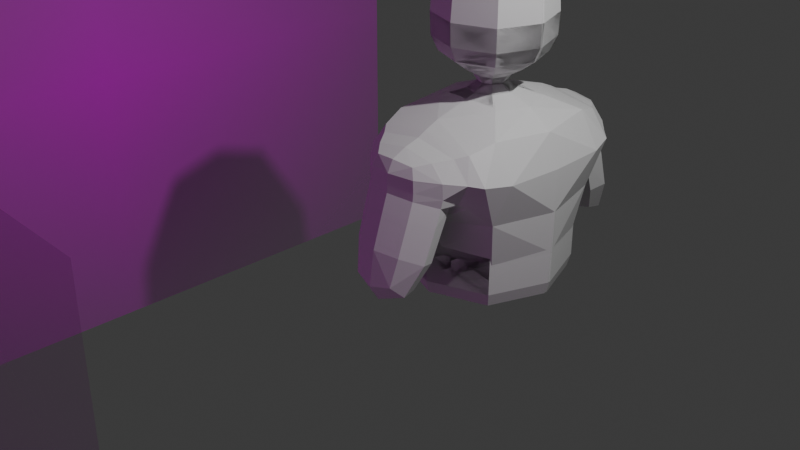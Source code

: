 # Source: playerModel.blend  (saved by Blender 4.1.24; exported with 4.5.12 LTS)
import bpy
from mathutils import Matrix  # noqa: F401  (used for matrix-valued properties, if any)

bpy.ops.wm.read_factory_settings(use_empty=True)
scene = bpy.context.scene
scene.name = 'Scene'

# ---- collections
col_collection = bpy.data.collections.new('Collection'); scene.collection.children.link(col_collection)

# ---- images (referenced by path relative to the original .blend; pixels are not part of the script)
import os
ASSET_DIR = os.environ.get("B2B_ASSET_DIR", "")  # directory of the original .blend (textures are referenced by path, not embedded)
HERE = os.path.dirname(os.path.abspath(__file__))  # packed textures are extracted next to this script under _unpacked/

def load_image(name, relpath, width, height, colorspace="sRGB"):
    """Load a texture the original file referenced (path relative to the .blend, or extracted next to this script)."""
    p = next((c for c in (os.path.join(HERE, relpath), os.path.join(ASSET_DIR, relpath)) if relpath and os.path.exists(c)), "")
    if p:
        img = bpy.data.images.load(p, check_existing=True)
        img.name = name
    else:  # same state as the original file: an image datablock whose file is absent (Cycles renders it pink)
        img = bpy.data.images.new(name, width, height)
        img.source = "FILE"
        img.filepath = "//" + (relpath or name)
    img.colorspace_settings.name = colorspace
    return img
img_scan_20240704_tiff = load_image('Scan_20240704.tiff', 'Scan_20240704.tiff', 1024, 1024, 'sRGB')
img_scan_20240704_tiff_001 = load_image('Scan_20240704.tiff.001', 'Scan_20240704.tiff', 1024, 1024, 'sRGB')

# ---- materials (node trees are filled in below, after node groups)
mat_material = bpy.data.materials.new('Material')
mat_material.alpha_threshold = 0.0
mat_material.use_transparent_shadow = False
mat_material.roughness = 0.5
mat_material.line_color = (0.0, 0.0, 0.0, 1.0)
mat_scan_20240704 = bpy.data.materials.new('Scan_20240704')
mat_scan_20240704.surface_render_method = 'BLENDED'
mat_scan_20240704.blend_method = 'BLEND'
mat_scan_20240704_001 = bpy.data.materials.new('Scan_20240704.001')
mat_scan_20240704_001.surface_render_method = 'BLENDED'
mat_scan_20240704_001.blend_method = 'BLEND'

# ---- material node trees
mat_material.use_nodes = True; mat_material.node_tree.nodes.clear()
_N = mat_material.node_tree.nodes; _L = mat_material.node_tree.links
n0 = _N.new('ShaderNodeOutputMaterial'); n0.name = 'Material Output'; n0.location = (300, 300)
n1 = _N.new('ShaderNodeBsdfPrincipled'); n1.name = 'Principled BSDF'; n1.location = (10, 300)
n1.inputs[3].default_value = 1.45
_L.new(n1.outputs[0], n0.inputs[0])
n0.is_active_output = True
mat_scan_20240704.use_nodes = True; mat_scan_20240704.node_tree.nodes.clear()
_N = mat_scan_20240704.node_tree.nodes; _L = mat_scan_20240704.node_tree.links
n0 = _N.new('ShaderNodeOutputMaterial'); n0.name = 'Material Output'; n0.location = (300, 300)
n1 = _N.new('ShaderNodeTexImage'); n1.name = 'Image Texture'; n1.location = (-200, 300)
n1.image = img_scan_20240704_tiff
n1.extension = 'CLIP'
n2 = _N.new('ShaderNodeBsdfPrincipled'); n2.name = 'Principled BSDF'; n2.location = (0, 300)
_L.new(n1.outputs[0], n2.inputs[0])
_L.new(n1.outputs[1], n2.inputs[4])
_L.new(n2.outputs[0], n0.inputs[0])
n0.is_active_output = True
mat_scan_20240704_001.use_nodes = True; mat_scan_20240704_001.node_tree.nodes.clear()
_N = mat_scan_20240704_001.node_tree.nodes; _L = mat_scan_20240704_001.node_tree.links
n0 = _N.new('ShaderNodeOutputMaterial'); n0.name = 'Material Output'; n0.location = (300, 300)
n1 = _N.new('ShaderNodeTexImage'); n1.name = 'Image Texture'; n1.location = (-200, 300)
n1.image = img_scan_20240704_tiff_001
n1.extension = 'CLIP'
n2 = _N.new('ShaderNodeBsdfPrincipled'); n2.name = 'Principled BSDF'; n2.location = (0, 300)
_L.new(n1.outputs[0], n2.inputs[0])
_L.new(n1.outputs[1], n2.inputs[4])
_L.new(n2.outputs[0], n0.inputs[0])
n0.is_active_output = True

# ---- world
world_world = bpy.data.worlds.new('World'); scene.world = world_world
world_world.use_nodes = True; world_world.node_tree.nodes.clear()
_N = world_world.node_tree.nodes; _L = world_world.node_tree.links
n0 = _N.new('ShaderNodeOutputWorld'); n0.name = 'World Output'; n0.location = (300, 300)
n1 = _N.new('ShaderNodeBackground'); n1.name = 'Background'; n1.location = (10, 300)
n1.inputs[0].default_value = (0.05088, 0.05088, 0.05088, 1.0)
_L.new(n1.outputs[0], n0.inputs[0])
n0.is_active_output = True
world_world.color = (0.05088, 0.05088, 0.05088)
world_world.use_sun_shadow = False
world_world.sun_shadow_jitter_overblur = 0.0

# ---- cameras
cam_camera = bpy.data.cameras.new('Camera')
cam_camera.clip_end = 100.0
cam_camera.ortho_scale = 7.314

# ---- lights
light_light = bpy.data.lights.new('Light', 'POINT')
light_light.transmission_factor = 0.0
light_light.energy = 1000.0
light_light.shadow_soft_size = 0.1
light_light.shadow_maximum_resolution = 0.006
light_light.use_absolute_resolution = True

# ---- meshes
me_cube = bpy.data.meshes.new('Cube')
me_cube.from_pydata([(0.7753, 0.9848, 0.6758), (1.0, 0.9849, -1.201), (1.0, -1.015, 0.7994), (1.0, -1.015, -1.201), (-0.7767, 0.9848, 0.6758), (-1.0, 0.9849, -1.201), (-1.0, -1.015, 0.7994), (-1.0, -1.015, -1.201), (0.776, 0.9849, 0.02338), (-1.0, -1.015, -0.2006), (1.0, -1.015, -0.2006), (-0.776, 0.9849, 0.02338), (-0.1257, 0.1106, 0.922), (0.1257, 0.1106, 0.922), (-0.1257, -0.1408, 0.922), (0.1257, -0.1408, 0.922), (-0.1257, 0.1106, 1.083), (0.1257, 0.1106, 1.083), (-0.1257, -0.1408, 1.083), (0.1257, -0.1408, 1.083), (-0.6905, 0.6753, 1.302), (0.6905, 0.6753, 1.302), (-0.6905, -0.7056, 1.302), (0.6905, -0.7056, 1.302), (-0.6905, 0.6753, 2.556), (0.6905, 0.6753, 2.556), (-0.6905, -0.7056, 2.556), (0.6905, -0.7056, 2.556), (0.6905, 0.6753, 1.642), (0.6905, -0.7056, 1.642), (-0.6905, 0.6753, 1.642), (-0.6905, -0.7056, 1.642), (-1.0, 0.9849, 0.7994), (1.0, 0.9849, 0.7994), (1.0, 0.9849, -0.2006), (-1.0, 0.9849, -0.2006), (-0.3518, 1.53, 0.5803), (0.3506, 1.53, 0.5803), (0.3369, 1.515, 0.2079), (-0.3373, 1.515, 0.2079), (-0.776, 0.9849, 0.02338), (0.776, 0.9849, 0.02338), (-0.3373, 1.515, 0.2079), (0.3369, 1.515, 0.2079), (-0.776, 1.399, -1.166), (0.776, 1.399, -1.166), (-0.3373, 1.929, -0.9813), (0.3369, 1.929, -0.9813), (-1.0, 0.9849, -1.201), (-1.0, -1.015, -1.201), (1.0, 0.9849, -1.201), (1.0, -1.015, -1.201)], [], [(15, 13, 17, 19), (10, 2, 6, 9), (9, 6, 32, 35), (5, 1, 50, 48), (34, 33, 2, 10), (11, 4, 36, 39), (5, 35, 34, 1), (1, 34, 10, 3), (7, 9, 35, 5), (3, 10, 9, 7), (2, 33, 13, 15), (6, 2, 15, 14), (32, 6, 14, 12), (33, 32, 12, 13), (16, 18, 22, 20), (13, 12, 16, 17), (14, 15, 19, 18), (12, 14, 18, 16), (29, 28, 25, 27), (19, 17, 21, 23), (17, 16, 20, 21), (18, 19, 23, 22), (26, 27, 25, 24), (28, 30, 24, 25), (31, 29, 27, 26), (30, 31, 26, 24), (20, 22, 31, 30), (22, 23, 29, 31), (21, 20, 30, 28), (23, 21, 28, 29), (0, 4, 32, 33), (8, 0, 33, 34), (4, 11, 35, 32), (11, 8, 34, 35), (39, 36, 37, 38), (4, 0, 37, 36), (38, 8, 41, 43), (0, 8, 38, 37), (43, 41, 45, 47), (11, 39, 42, 40), (39, 38, 43, 42), (8, 11, 40, 41), (45, 44, 46, 47), (42, 43, 47, 46), (40, 42, 46, 44), (41, 40, 44, 45), (48, 50, 51, 49), (3, 7, 49, 51), (7, 5, 48, 49), (1, 3, 51, 50)])
_uv = me_cube.uv_layers.new(name='UVMap')
_uv.uv.foreach_set('vector', [0.625, 0.75, 0.625, 0.5, 0.625, 0.5, 0.625, 0.75, 0.5, 0.75, 0.625, 0.75, 0.625, 1.0, 0.5, 1.0, 0.5, 0.0, 0.625, 0.0, 0.625, 0.25, 0.5, 0.25, 0.375, 0.25, 0.375, 0.5, 0.375, 0.5, 0.375, 0.25, 0.5, 0.5, 0.625, 0.5, 0.625, 0.75, 0.5, 0.75, 0.528, 0.278, 0.597, 0.278, 0.597, 0.278, 0.528, 0.278, 0.375, 0.25, 0.5, 0.25, 0.5, 0.5, 0.375, 0.5, 0.375, 0.5, 0.5, 0.5, 0.5, 0.75, 0.375, 0.75, 0.375, 0.0, 0.5, 0.0, 0.5, 0.25, 0.375, 0.25, 0.375, 0.75, 0.5, 0.75, 0.5, 1.0, 0.375, 1.0, 0.625, 0.75, 0.625, 0.5, 0.625, 0.5, 0.625, 0.75, 0.625, 1.0, 0.625, 0.75, 0.625, 0.75, 0.625, 1.0, 0.625, 0.25, 0.625, 0.0, 0.625, 0.0, 0.625, 0.25, 0.625, 0.5, 0.625, 0.25, 0.625, 0.25, 0.625, 0.5, 0.625, 0.25, 0.625, 0.0, 0.625, 0.0, 0.625, 0.25, 0.625, 0.5, 0.625, 0.25, 0.625, 0.25, 0.625, 0.5, 0.625, 1.0, 0.625, 0.75, 0.625, 0.75, 0.625, 1.0, 0.625, 0.25, 0.625, 0.0, 0.625, 0.0, 0.625, 0.25, 0.625, 0.75, 0.625, 0.5, 0.625, 0.5, 0.625, 0.75, 0.625, 0.75, 0.625, 0.5, 0.625, 0.5, 0.625, 0.75, 0.625, 0.5, 0.625, 0.25, 0.625, 0.25, 0.625, 0.5, 0.625, 1.0, 0.625, 0.75, 0.625, 0.75, 0.625, 1.0, 0.625, 1.0, 0.625, 0.75, 0.625, 0.5, 0.625, 0.25, 0.625, 0.5, 0.625, 0.25, 0.625, 0.25, 0.625, 0.5, 0.625, 1.0, 0.625, 0.75, 0.625, 0.75, 0.625, 1.0, 0.625, 0.25, 0.625, 0.0, 0.625, 0.0, 0.625, 0.25, 0.625, 0.25, 0.625, 0.0, 0.625, 0.0, 0.625, 0.25, 0.625, 1.0, 0.625, 0.75, 0.625, 0.75, 0.625, 1.0, 0.625, 0.5, 0.625, 0.25, 0.625, 0.25, 0.625, 0.5, 0.625, 0.75, 0.625, 0.5, 0.625, 0.5, 0.625, 0.75, 0.597, 0.472, 0.597, 0.278, 0.625, 0.25, 0.625, 0.5, 0.528, 0.472, 0.597, 0.472, 0.625, 0.5, 0.5, 0.5, 0.597, 0.278, 0.528, 0.278, 0.5, 0.25, 0.625, 0.25, 0.528, 0.278, 0.528, 0.472, 0.5, 0.5, 0.5, 0.25, 0.528, 0.278, 0.597, 0.278, 0.597, 0.472, 0.528, 0.472, 0.597, 0.278, 0.597, 0.472, 0.597, 0.472, 0.597, 0.278, 0.528, 0.472, 0.528, 0.472, 0.528, 0.472, 0.528, 0.472, 0.597, 0.472, 0.528, 0.472, 0.528, 0.472, 0.597, 0.472, 0.528, 0.472, 0.528, 0.472, 0.528, 0.472, 0.528, 0.472, 0.528, 0.278, 0.528, 0.278, 0.528, 0.278, 0.528, 0.278, 0.528, 0.278, 0.528, 0.472, 0.528, 0.472, 0.528, 0.278, 0.528, 0.472, 0.528, 0.278, 0.528, 0.278, 0.528, 0.472, 0.528, 0.472, 0.528, 0.278, 0.528, 0.278, 0.528, 0.472, 0.528, 0.278, 0.528, 0.472, 0.528, 0.472, 0.528, 0.278, 0.528, 0.278, 0.528, 0.278, 0.528, 0.278, 0.528, 0.278, 0.528, 0.472, 0.528, 0.278, 0.528, 0.278, 0.528, 0.472, 0.125, 0.5, 0.375, 0.5, 0.375, 0.75, 0.125, 0.75, 0.375, 0.75, 0.375, 1.0, 0.375, 1.0, 0.375, 0.75, 0.375, 0.0, 0.375, 0.25, 0.375, 0.25, 0.375, 0.0, 0.375, 0.5, 0.375, 0.75, 0.375, 0.75, 0.375, 0.5])
me_cube.materials.append(mat_material)
me_cube.use_mirror_vertex_groups = False
me_cube.update()
me_scan_20240704 = bpy.data.meshes.new('Scan_20240704')
me_scan_20240704.from_pydata([(-0.3642, -0.5, 0.0), (0.3642, -0.5, 0.0), (-0.3642, 0.5, 0.0), (0.3642, 0.5, 0.0)], [], [(0, 1, 3, 2)])
_uv = me_scan_20240704.uv_layers.new(name='UVMap')
_uv.uv.foreach_set('vector', [0.0, 0.0, 1.0, 0.0, 1.0, 1.0, 0.0, 1.0])
me_scan_20240704.materials.append(mat_scan_20240704)
me_scan_20240704.update()
me_scan_20240704_001 = bpy.data.meshes.new('Scan_20240704.001')
me_scan_20240704_001.from_pydata([(-0.3642, -0.5, 0.0), (0.3642, -0.5, 0.0), (-0.3642, 0.5, 0.0), (0.3642, 0.5, 0.0)], [], [(0, 1, 3, 2)])
_uv = me_scan_20240704_001.uv_layers.new(name='UVMap')
_uv.uv.foreach_set('vector', [0.0, 0.0, 1.0, 0.0, 1.0, 1.0, 0.0, 1.0])
me_scan_20240704_001.materials.append(mat_scan_20240704_001)
me_scan_20240704_001.update()

# ---- objects
ob_cube = bpy.data.objects.new('Cube', me_cube)
ob_light = bpy.data.objects.new('Light', light_light)
ob_camera = bpy.data.objects.new('Camera', cam_camera)
ob_scan_20240704 = bpy.data.objects.new('Scan_20240704', me_scan_20240704)
ob_scan_20240704_001 = bpy.data.objects.new('Scan_20240704.001', me_scan_20240704_001)
ob_empty = bpy.data.objects.new('Empty', None)

# ---- transforms, parenting, visibility, modifiers, constraints
ob_cube.location = (0.0, 1.334, 0.1577)
ob_cube.lock_rotations_4d = False
ob_cube.empty_display_type = 'ARROWS'
ob_cube.lineart.crease_threshold = 0.0
_m = ob_cube.modifiers.new('Mirror', 'MIRROR')
_m.use_axis = (True, True, False)
_m = ob_cube.modifiers.new('Subdivision', 'SUBSURF')
_m.boundary_smooth = 'PRESERVE_CORNERS'
_m.render_levels = 1
ob_light.location = (4.076, 1.005, 5.904)
ob_light.rotation_euler = (0.6503, 0.05522, 1.866)
ob_light.lock_rotations_4d = False
ob_light.empty_display_type = 'ARROWS'
ob_light.color = (0.0, 0.0, 0.0, 0.0)
ob_light.lineart.crease_threshold = 0.0
ob_camera.location = (7.359, -6.926, 4.958)
ob_camera.rotation_euler = (1.109, 0.0, 0.8149)
ob_camera.lock_rotations_4d = False
ob_camera.empty_display_type = 'ARROWS'
ob_camera.color = (0.0, 0.0, 0.0, 0.0)
ob_camera.display_type = 'WIRE'
ob_camera.lineart.crease_threshold = 0.0
ob_scan_20240704.location = (-5.842, 0.0, 0.0)
ob_scan_20240704.rotation_euler = (5.236e-08, 1.571, 0.0)
ob_scan_20240704.scale = (10.0, 10.0, 10.0)
ob_scan_20240704.hide_select = True
ob_scan_20240704_001.location = (0.0, -5.842, 0.0)
ob_scan_20240704_001.rotation_euler = (4.712, 1.571, 0.0)
ob_scan_20240704_001.scale = (10.0, 10.0, 10.0)
ob_scan_20240704_001.hide_select = True
ob_empty.location = (0.0, 0.0, 0.0)

# ---- collection membership
col_collection.objects.link(ob_cube)
col_collection.objects.link(ob_light)
col_collection.objects.link(ob_camera)
col_collection.objects.link(ob_scan_20240704)
col_collection.objects.link(ob_scan_20240704_001)
col_collection.objects.link(ob_empty)

# ---- scene / render settings (as saved in the file)
scene.camera = ob_camera
scene.frame_start = 1; scene.frame_end = 250; scene.frame_set(0)
scene.render.engine = 'BLENDER_EEVEE_NEXT'
scene.cycles.sampling_pattern = 'TABULATED_SOBOL'
scene.eevee.ray_tracing_options.trace_max_roughness = 0.0
bpy.context.view_layer.update()

